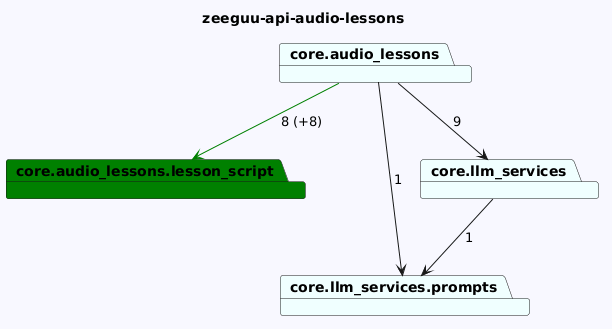

The diagram above was rendered by PlantUML. Its source (embedded in the PNG):
@startuml
skinparam backgroundColor GhostWhite
title zeeguu-api-audio-lessons
package "core.audio_lessons.lesson_script" #Green
package "core.audio_lessons" #Azure
package "core.llm_services.prompts" #Azure
package "core.llm_services" #Azure

"core.audio_lessons"-->"core.llm_services.prompts"  : 1
"core.audio_lessons"-->"core.audio_lessons.lesson_script" #Green : 8 (+8)
"core.audio_lessons"-->"core.llm_services"  : 9

"core.llm_services"-->"core.llm_services.prompts"  : 1
@enduml